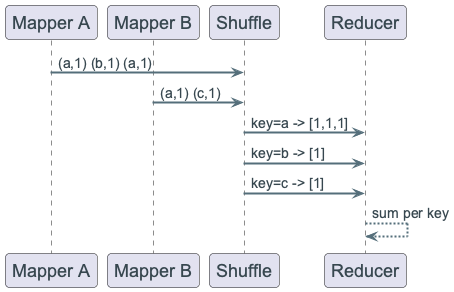

The diagram above was rendered by PlantUML. Its source (embedded in the PNG):
@startuml
!include ../_template_styles.puml

participant "Mapper A" as MA
participant "Mapper B" as MB
participant "Shuffle" as SH
participant "Reducer" as RD

MA -> SH : (a,1) (b,1) (a,1)
MB -> SH : (a,1) (c,1)
SH -> RD : key=a -> [1,1,1]
SH -> RD : key=b -> [1]
SH -> RD : key=c -> [1]
RD --> RD : sum per key

@enduml